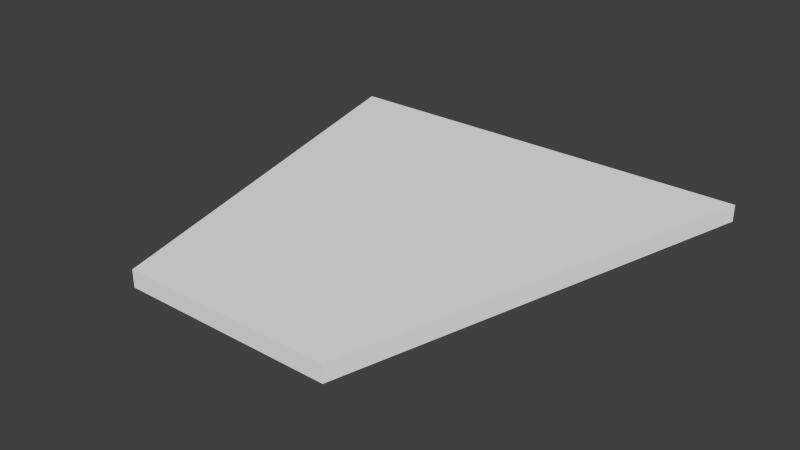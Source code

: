 # Source: FloatingGrassLeftCollision.blend  (saved by Blender 2.76.0; exported with 4.5.12 LTS)
import bpy
from mathutils import Matrix  # noqa: F401  (used for matrix-valued properties, if any)

bpy.ops.wm.read_factory_settings(use_empty=True)
scene = bpy.context.scene
scene.name = 'Scene'

# ---- collections
col_collection_1 = bpy.data.collections.new('Collection 1'); scene.collection.children.link(col_collection_1)

# ---- materials (node trees are filled in below, after node groups)
mat_collision = bpy.data.materials.new('Collision')
mat_collision.alpha_threshold = 0.0
mat_collision.use_transparent_shadow = False
mat_collision.roughness = 0.5

# ---- material node trees

# ---- world
world_world = bpy.data.worlds.new('World'); scene.world = world_world
world_world.color = (0.05088, 0.05088, 0.05088)
world_world.use_sun_shadow = False
world_world.sun_shadow_jitter_overblur = 0.0
world_world.cycles.sampling_method = 'MANUAL'
world_world.cycles.sample_map_resolution = 256

# ---- meshes
me_cube_001 = bpy.data.meshes.new('Cube.001')
me_cube_001.from_pydata([(1.58, -3.886, 0.642), (-1.58, -3.886, 0.642), (1.58, -3.886, 0.8962), (-1.58, -3.886, 0.8962), (-3.266, 2.469, 0.8962), (-3.266, 2.469, 0.642), (3.266, 2.469, 0.8962), (3.266, 2.469, 0.642)], [], [(6, 4, 3, 2), (7, 6, 2, 0), (0, 2, 3, 1), (1, 3, 4, 5), (4, 6, 7, 5)])
me_cube_001.materials.append(mat_collision)
me_cube_001.use_remesh_preserve_volume = False
me_cube_001.use_remesh_preserve_attributes = False
me_cube_001.use_mirror_vertex_groups = False
me_cube_001.update()

# ---- objects
ob_cube_001 = bpy.data.objects.new('Cube.001', me_cube_001)

# ---- transforms, parenting, visibility, modifiers, constraints
ob_cube_001.location = (-3.946, -3.98, 4.548)
ob_cube_001.lock_rotations_4d = False
ob_cube_001.empty_display_type = 'ARROWS'
ob_cube_001.lineart.crease_threshold = 0.0

# ---- collection membership
col_collection_1.objects.link(ob_cube_001)

# ---- scene / render settings (as saved in the file)
scene.frame_start = 1; scene.frame_end = 250; scene.frame_set(1)
scene.render.engine = 'BLENDER_EEVEE_NEXT'
scene.render.resolution_percentage = 50
scene.render.dither_intensity = 0.0
scene.cycles.use_denoising = False
scene.cycles.samples = 10
scene.cycles.sampling_pattern = 'TABULATED_SOBOL'
scene.cycles.light_sampling_threshold = 0.0
scene.cycles.use_adaptive_sampling = False
scene.cycles.use_light_tree = False
scene.cycles.blur_glossy = 0.0
scene.cycles.pixel_filter_type = 'GAUSSIAN'
scene.cycles.sample_clamp_indirect = 0.0
scene.view_settings.view_transform = 'Standard'
bpy.context.view_layer.update()

# ---- added for rendering (the .blend has no active camera and no usable light): camera, sun
cam_auto = bpy.data.cameras.new('AutoCamera')
cam_auto.lens = 50.0
cam_auto.sensor_width = 36.0
cam_auto.clip_end = 1000.0
ob_auto_camera = bpy.data.objects.new('AutoCamera', cam_auto)
scene.collection.objects.link(ob_auto_camera)
ob_auto_camera.location = (4.48949, -14.8112, 12.0658)
ob_auto_camera.rotation_euler = (1.09748, -7.21219e-08, 0.694738)
scene.camera = ob_auto_camera
light_auto_sun = bpy.data.lights.new('AutoSun', 'SUN')
light_auto_sun.energy = 3.0
light_auto_sun.angle = 0.0523599
ob_auto_sun = bpy.data.objects.new('AutoSun', light_auto_sun)
scene.collection.objects.link(ob_auto_sun)
ob_auto_sun.rotation_euler = (0.872665, 0.174533, 0.523599)
bpy.context.view_layer.update()

